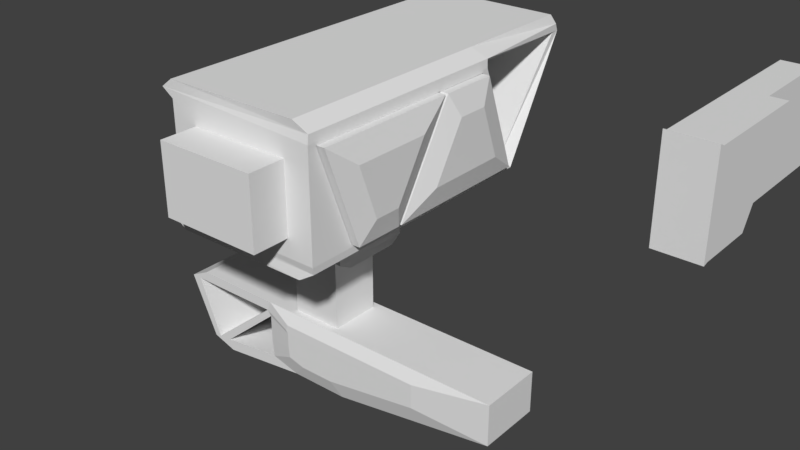 # Source: viper-arms.blend  (saved by Blender 2.79.0; exported with 4.5.12 LTS)
import bpy
from mathutils import Matrix  # noqa: F401  (used for matrix-valued properties, if any)

bpy.ops.wm.read_factory_settings(use_empty=True)
scene = bpy.context.scene
scene.name = 'Scene'

# ---- collections
col_collection_1 = bpy.data.collections.new('Collection 1'); scene.collection.children.link(col_collection_1)

# ---- materials (node trees are filled in below, after node groups)
mat_material = bpy.data.materials.new('Material')
mat_material.alpha_threshold = 0.0
mat_material.use_transparent_shadow = False
mat_material.roughness = 0.5
mat_material.line_color = (0.0, 0.0, 0.0, 1.0)
mat_material_001 = bpy.data.materials.new('Material.001')
mat_material_001.alpha_threshold = 0.0
mat_material_001.use_transparent_shadow = False
mat_material_001.roughness = 0.5
mat_material_001.line_color = (0.0, 0.0, 0.0, 1.0)

# ---- material node trees

# ---- world
world_world = bpy.data.worlds.new('World'); scene.world = world_world
world_world.color = (0.05088, 0.05088, 0.05088)
world_world.use_sun_shadow = False
world_world.sun_shadow_jitter_overblur = 0.0
world_world.cycles.sampling_method = 'MANUAL'

# ---- meshes
me_cube_002 = bpy.data.meshes.new('Cube.002')
me_cube_002.from_pydata([(0.5335, -1.783, -1.0), (0.5335, -0.8986, 0.4459), (0.5335, 0.4991, -1.0), (0.5335, -0.03695, 0.4405), (1.0, -1.783, -1.0), (1.0, -0.8986, 0.4459), (1.0, 0.4991, -1.0), (1.0, -0.03695, 0.4405), (1.324, -0.2721, 0.1141), (1.324, 0.0206, -0.6724), (1.324, -1.225, -0.6724), (1.324, -0.7425, 0.1171)], [], [(0, 1, 3, 2), (2, 3, 7, 6), (5, 4, 10, 11), (4, 5, 1, 0), (2, 6, 4, 0), (7, 3, 1, 5), (9, 8, 11, 10), (4, 6, 9, 10), (7, 5, 11, 8), (6, 7, 8, 9)])
me_cube_002.use_remesh_preserve_volume = False
me_cube_002.use_remesh_preserve_attributes = False
me_cube_002.use_mirror_vertex_groups = False
me_cube_002.update()
me_cube = bpy.data.meshes.new('Cube')
me_cube.from_pydata([(1.0, 2.204, -1.0), (1.0, -1.768, -1.0), (-1.0, -1.768, -1.0), (-1.0, 2.204, -1.0), (1.0, 1.469, 1.0), (1.0, -1.768, 1.0), (-1.0, -1.768, 1.0), (-1.0, 1.469, 1.0), (1.215, 1.54, 0.8694), (1.215, -1.744, 0.8694), (-1.17, -1.768, 0.8694), (-1.17, 1.517, 0.8694), (1.061, 1.56, 0.7527), (1.226, -1.768, 0.7527), (-1.0, -1.768, 0.7527), (-1.0, 1.56, 0.7527), (1.215, 2.178, -0.8667), (1.215, -1.744, -0.8667), (-1.17, -1.768, -0.8667), (-1.17, 2.155, -0.8667), (1.061, 2.116, -0.7614), (1.226, -1.768, -0.7614), (-1.0, -1.768, -0.7614), (-1.0, 2.116, -0.7614), (1.05, 3.396, 0.8636), (1.0, 3.326, 1.001), (-1.17, 3.373, 0.8636), (-1.0, 3.326, 1.001), (1.05, 3.435, 0.7583), (-1.17, 3.416, 0.7537), (1.0, 3.46, 0.625), (-1.0, 3.46, 0.625), (1.0, 2.166, -1.0), (-1.0, 2.166, -1.0), (1.0, 1.44, 1.0), (-1.0, 1.44, 1.0), (-1.17, 1.487, 0.8694), (1.215, 1.511, 0.8694), (1.226, 1.529, 0.7527), (-1.0, 1.529, 0.7527), (-1.17, 2.117, -0.8667), (1.215, 2.141, -0.8667), (-1.0, 2.079, -0.7614), (1.226, 2.079, -0.7614), (1.226, -1.0, -0.7614), (1.226, 2.079, -0.7614), (1.0, 3.414, 0.8785), (1.0, 3.367, 0.9588), (-1.0, 3.414, 0.8785), (-1.0, 3.367, 0.9588), (1.0, 3.453, 0.7732), (-1.0, 3.458, 0.7685), (1.0, 3.459, 0.6909), (-1.0, 3.459, 0.6909), (1.224, -1.59, -0.7131), (1.226, -1.102, -0.7394), (1.224, -0.8776, -0.7131), (1.226, -1.644, 0.7087), (1.226, 1.433, 0.7087), (1.226, -0.9481, -0.7394), (1.226, 1.997, -0.7394), (1.226, 1.959, -0.7394), (-0.849, -0.9992, -0.7394), (-0.849, -1.682, 0.7087), (-0.849, 1.471, 0.7087), (-0.849, -0.9481, -0.7394), (-0.849, 1.997, -0.7394), (-0.849, 1.997, -0.7394), (0.6337, 0.4907, -1.0), (0.6337, -0.6839, -1.0), (-0.6279, -0.6839, -1.0), (-0.6279, 0.4907, -1.0), (0.6337, 0.4907, -1.413), (0.6337, -0.6839, -1.413), (-0.6279, -0.6839, -1.413), (-0.6279, 0.4907, -1.413), (0.6445, 0.3093, -1.509), (0.6445, -0.5026, -1.509), (-0.6069, -0.5026, -1.509), (-0.6069, 0.3093, -1.509), (0.8462, -1.768, -0.5029), (0.8462, -1.768, 0.4942), (-0.6199, -1.768, -0.5029), (-0.6199, -1.768, 0.4942), (0.8462, -2.299, -0.5029), (0.8462, -2.299, 0.4942), (-0.6199, -2.299, -0.5029), (-0.6199, -2.299, 0.4942)], [(21, 54), (56, 44)], [(32, 1, 69, 68), (34, 35, 6, 5), (37, 34, 5, 9), (9, 5, 6, 10), (36, 35, 7, 11), (23, 20, 24, 26), (7, 4, 25, 27), (39, 36, 11, 15), (13, 9, 10, 14), (38, 37, 9, 13), (14, 22, 82, 83), (42, 39, 15, 23), (4, 8, 24, 25), (33, 40, 19, 3), (1, 17, 18, 2), (32, 41, 17, 1), (3, 19, 29, 31), (12, 20, 23, 15), (40, 42, 23, 19), (17, 21, 22, 18), (41, 43, 21, 17), (26, 27, 49, 48), (30, 31, 53, 52), (11, 7, 27, 26), (12, 15, 29, 28), (8, 12, 28, 24), (15, 11, 26, 29), (24, 28, 50, 46), (20, 16, 28, 24), (0, 3, 31, 30), (19, 23, 26, 29), (16, 0, 30, 28), (16, 20, 43, 41), (18, 22, 42, 40), (0, 16, 41, 32), (2, 18, 40, 33), (22, 14, 39, 42), (12, 8, 37, 38), (14, 10, 36, 39), (10, 6, 35, 36), (8, 4, 34, 37), (4, 7, 35, 34), (0, 32, 33, 3), (21, 43, 45, 44), (47, 46, 48, 49), (46, 50, 51, 48), (50, 52, 53, 51), (28, 30, 52, 50), (29, 26, 48, 51), (27, 25, 47, 49), (25, 24, 46, 47), (31, 29, 51, 53), (20, 12, 38, 45), (38, 13, 57, 58), (59, 60, 66, 65), (44, 43, 60, 59), (21, 44, 59, 55), (45, 38, 58, 61), (13, 21, 55, 57), (43, 45, 61, 60), (64, 63, 62, 65, 66, 67), (55, 59, 65, 62), (57, 55, 62, 63), (61, 58, 64, 67), (60, 61, 67, 66), (58, 57, 63, 64), (70, 71, 75, 74), (33, 32, 68, 71), (1, 2, 70, 69), (2, 33, 71, 70), (75, 72, 76, 79), (68, 69, 73, 72), (71, 68, 72, 75), (69, 70, 74, 73), (76, 77, 78, 79), (73, 74, 78, 77), (74, 75, 79, 78), (72, 73, 77, 76), (81, 83, 87, 85), (13, 14, 83, 81), (21, 13, 81, 80), (22, 21, 80, 82), (84, 85, 87, 86), (80, 81, 85, 84), (82, 80, 84, 86), (83, 82, 86, 87)])
me_cube.materials.append(mat_material)
me_cube.use_remesh_preserve_volume = False
me_cube.use_remesh_preserve_attributes = False
me_cube.use_mirror_vertex_groups = False
me_cube.update()
me_cube_003 = bpy.data.meshes.new('Cube.003')
me_cube_003.from_pydata([(0.5335, -1.783, -1.0), (0.5335, -0.8986, 0.4459), (0.5335, 0.3573, -1.0), (0.5335, -0.1788, 0.4405), (1.0, -1.783, -1.0), (1.0, -0.8986, 0.4459), (1.0, 0.3573, -1.0), (1.0, -0.1788, 0.4405), (1.324, -0.3818, 0.1139), (1.324, -0.08932, -0.6722), (1.324, -1.257, -0.6722), (1.324, -0.7746, 0.1168)], [], [(0, 1, 3, 2), (2, 3, 7, 6), (5, 4, 10, 11), (4, 5, 1, 0), (2, 6, 4, 0), (7, 3, 1, 5), (9, 8, 11, 10), (4, 6, 9, 10), (7, 5, 11, 8), (6, 7, 8, 9)])
me_cube_003.use_remesh_preserve_volume = False
me_cube_003.use_remesh_preserve_attributes = False
me_cube_003.use_mirror_vertex_groups = False
me_cube_003.update()
me_cube_004 = bpy.data.meshes.new('Cube.004')
me_cube_004.from_pydata([(-1.0, -1.0, -3.089), (-1.0, -1.0, 1.0), (-1.0, 1.0, -3.089), (-1.0, 1.0, 1.0), (1.0, -1.0, -3.089), (1.0, -1.0, 1.0), (1.0, 1.0, -3.089), (1.0, 1.0, 1.0)], [], [(0, 1, 3, 2), (2, 3, 7, 6), (6, 7, 5, 4), (4, 5, 1, 0), (2, 6, 4, 0), (7, 3, 1, 5)])
me_cube_004.use_remesh_preserve_volume = False
me_cube_004.use_remesh_preserve_attributes = False
me_cube_004.use_mirror_vertex_groups = False
me_cube_004.update()
me_cube_005 = bpy.data.meshes.new('Cube.005')
me_cube_005.from_pydata([(-0.3182, -1.0, -6.346), (-0.3182, -1.0, 1.751), (-0.3182, 1.0, -6.346), (-0.3182, 1.0, 1.751), (1.0, -1.0, -6.346), (1.0, -1.0, 1.751), (1.0, 1.0, -6.346), (1.0, 1.0, 1.751), (-1.143, -1.0, 0.7712), (-1.143, 1.0, 0.7712), (1.0, 1.0, 0.7712), (1.0, -1.0, 0.7712), (-1.143, 1.0, -1.121), (1.0, 1.0, -1.121), (1.0, -1.0, -1.121), (-1.143, -1.0, -1.121), (-0.9005, -1.0, 1.695), (-0.9005, 1.0, 1.695), (-1.493, 1.0, 3.618), (-1.236, 1.0, 4.393), (0.6836, 1.0, 1.88), (0.6836, -1.0, 1.88), (0.6836, 1.0, 5.26), (1.0, 1.0, 4.612), (1.0, -1.0, 4.612), (0.6836, -1.0, 5.26), (-1.493, -1.0, 3.618), (-1.236, -1.0, 4.393), (0.6836, 1.0, 4.94), (0.6836, -1.0, 4.94), (-1.192, 1.0, 4.19), (-1.192, -1.0, 4.19), (-1.153, 1.0, 3.747), (-1.153, -1.0, 3.747), (0.5166, -1.0, 1.751), (0.5166, 1.0, 1.751), (-0.5928, 1.093, -0.8145), (-0.1258, 1.093, -3.773), (0.4413, 1.093, 0.8845), (0.6204, 1.093, 0.8116), (0.6204, 1.093, -0.8145), (0.6204, 1.093, -3.773), (-0.4555, 1.093, 0.7797), (-0.5928, 1.093, 0.2567), (0.6204, 1.093, 0.2567), (-0.1258, 1.093, 0.8116), (0.3468, 1.093, 0.8116), (-0.4741, -1.196, 0.818), (-0.1339, -1.196, 0.8509), (0.6363, -1.196, -0.8273), (0.6363, -1.196, -3.88), (0.3539, -1.196, 0.8509), (-0.6158, -1.196, -0.8273), (-0.6158, -1.196, 0.2782), (0.6363, -1.196, 0.2782), (-0.1339, -1.196, -3.88), (0.6363, -1.196, 0.8509), (0.4514, -1.196, 0.9262)], [], [(16, 1, 3, 17), (15, 0, 55, 52), (26, 27, 19, 18), (12, 9, 43, 36), (35, 3, 1, 34), (2, 6, 4, 0), (13, 10, 11, 14), (21, 34, 51, 57), (15, 8, 9, 12), (0, 15, 12, 2), (35, 20, 38, 46), (6, 13, 14, 4), (13, 6, 41, 40), (16, 8, 53, 47), (29, 25, 27, 31), (8, 16, 33, 31, 27, 26), (17, 9, 18, 19, 30, 32), (9, 8, 26, 18), (23, 22, 25, 24), (7, 20, 28, 22, 23), (21, 5, 24, 25, 29), (28, 30, 19, 22), (10, 7, 5, 11), (20, 21, 29, 28), (29, 31, 30, 28), (25, 22, 19, 27), (33, 32, 30, 31), (5, 7, 23, 24), (16, 17, 32, 33), (20, 35, 34, 21), (35, 34, 33, 32), (35, 32, 30, 20), (34, 21, 31, 33), (30, 31, 21, 20), (43, 42, 45, 46, 38, 39, 44), (36, 43, 44, 40), (37, 36, 40, 41), (17, 3, 45, 42), (3, 35, 46, 45), (2, 12, 36, 37), (10, 13, 40, 44), (7, 10, 44, 39), (20, 7, 39, 38), (9, 17, 42, 43), (6, 2, 37, 41), (54, 56, 57, 51, 48, 47, 53), (49, 54, 53, 52), (50, 49, 52, 55), (34, 1, 48, 51), (0, 4, 50, 55), (8, 15, 52, 53), (5, 21, 57, 56), (1, 16, 47, 48), (14, 11, 54, 49), (4, 14, 49, 50), (11, 5, 56, 54)])
me_cube_005.use_remesh_preserve_volume = False
me_cube_005.use_remesh_preserve_attributes = False
me_cube_005.use_mirror_vertex_groups = False
me_cube_005.update()
me_cube_001 = bpy.data.meshes.new('Cube.001')
me_cube_001.from_pydata([(1.226, -1.768, 0.7527), (1.226, -1.768, -0.7614), (1.226, 2.079, -0.7614), (1.226, 2.079, -0.7614), (1.226, -1.682, -0.7394), (1.226, -1.682, 0.7087), (1.226, 1.471, 0.7087), (1.226, -0.9481, -0.7394), (1.226, 1.997, -0.7394), (1.226, 1.997, -0.7394), (1.226, 0.08675, 0.7087), (1.226, -0.7562, -0.7394), (1.671, -1.768, -0.7614), (1.671, -1.768, 0.7527), (1.671, 2.079, -0.7614), (1.671, 2.079, -0.7614), (1.671, 1.471, 0.7087), (1.671, 0.08675, 0.7087), (1.671, -1.682, 0.7087), (1.671, -1.682, -0.7394), (1.671, -0.9481, -0.7394), (1.671, -0.7562, -0.7394), (1.671, 1.997, -0.7394), (1.671, 1.997, -0.7394), (1.924, -1.768, -0.7614), (1.924, -1.768, 0.7527), (1.924, 0.08675, 0.7087), (1.924, -1.682, 0.7087), (1.924, -1.682, -0.7394), (1.924, -0.9481, -0.7394), (1.924, -0.7562, -0.7394)], [], [(2, 3, 9, 8), (2, 3, 15, 14), (3, 9, 23, 15), (19, 20, 29, 28), (17, 21, 22, 14, 15, 23, 16), (5, 0, 13, 18), (7, 11, 21, 20), (6, 10, 17, 16), (8, 2, 14, 22), (11, 8, 22, 21), (10, 5, 18, 17), (1, 4, 19, 12), (0, 1, 12, 13), (9, 6, 16, 23), (4, 7, 20, 19), (28, 29, 30, 26, 27, 25, 24), (20, 21, 30, 29), (13, 12, 24, 25), (12, 19, 28, 24), (18, 13, 25, 27), (17, 18, 27, 26), (21, 17, 26, 30)])
me_cube_001.materials.append(mat_material_001)
me_cube_001.use_remesh_preserve_volume = False
me_cube_001.use_remesh_preserve_attributes = False
me_cube_001.use_mirror_vertex_groups = False
me_cube_001.update()
arm_armature = bpy.data.armatures.new('Armature')  # bones are not reproduced

# ---- objects
ob_armature = bpy.data.objects.new('Armature', arm_armature)
ob_cube_002 = bpy.data.objects.new('Cube.002', me_cube_002)
ob_cube = bpy.data.objects.new('Cube', me_cube)
ob_cube_003 = bpy.data.objects.new('Cube.003', me_cube_003)
ob_cube_004 = bpy.data.objects.new('Cube.004', me_cube_004)
ob_cube_005 = bpy.data.objects.new('Cube.005', me_cube_005)
ob_cube_001 = bpy.data.objects.new('Cube.001', me_cube_001)

# ---- transforms, parenting, visibility, modifiers, constraints
ob_armature.location = (0.1401, -2.12, -0.13)
ob_armature.lineart.crease_threshold = 0.0
ob_cube_002.parent = ob_armature
ob_cube_002.matrix_parent_inverse = Matrix(((1.0, 0.0, 0.0, -0.1401), (0.0, 1.0, 0.0, 2.12), (0.0, -3.725e-09, 1.0, 0.13), (0.0, 0.0, 0.0, 1.0)))
ob_cube_002.location = (1.031, 1.457, 0.2603)
ob_cube_002.scale = (0.309, 1.0, 1.0)
ob_cube_002.lineart.crease_threshold = 0.0
_vg = ob_cube_002.vertex_groups.new(name='base')
_vg = ob_cube_002.vertex_groups.new(name='sh')
_vg = ob_cube_002.vertex_groups.new(name='upper')
_vg = ob_cube_002.vertex_groups.new(name='fore')
_vg = ob_cube_002.vertex_groups.new(name='arm_ik')
_vg = ob_cube_002.vertex_groups.new(name='sh1')
_vg = ob_cube_002.vertex_groups.new(name='f1')
_vg = ob_cube_002.vertex_groups.new(name='sh2')
_vg = ob_cube_002.vertex_groups.new(name='f2')
for _i, _w in zip([0, 1, 2, 3, 4, 5, 6, 7, 8, 9, 10, 11], [1.0, 1.0, 0.9999, 1.0, 1.0, 1.0, 0.9998, 1.0, 1.0, 1.0, 1.0, 1.0]): _vg.add([_i], _w, 'REPLACE')
_m = ob_cube_002.modifiers.new('Armature', 'ARMATURE')
_m.object = ob_armature
ob_cube.parent = ob_armature
ob_cube.matrix_parent_inverse = Matrix(((1.0, 0.0, 0.0, -0.1401), (0.0, 1.0, 0.0, 2.12), (0.0, -3.725e-09, 1.0, 0.13), (0.0, 0.0, 0.0, 1.0)))
ob_cube.location = (0.0, 0.0, 0.0)
ob_cube.lock_rotations_4d = False
ob_cube.empty_display_type = 'ARROWS'
ob_cube.lineart.crease_threshold = 0.0
_vg = ob_cube.vertex_groups.new(name='base')
_vg = ob_cube.vertex_groups.new(name='sh')
for _i, _w in zip([0, 1, 2, 3, 4, 5, 6, 7, 8, 9, 10, 11, 12, 13, 14, 15, 16, 17, 18, 19, 20, 21, 22, 23, 24, 25, 26, 27, 28, 29, 30, 31, 32, 33, 34, 35, 36, 37, 38, 39, 40, 41, 42, 43, 44, 45, 46, 47, 48, 49, 50, 51, 52, 53, 55, 57, 58, 59, 60, 61, 62, 63, 64, 65, 66, 67, 68, 69, 70, 71, 72, 73, 74, 75, 76, 77, 78, 79, 80, 81, 82, 83, 84, 85, 86, 87], [1.0, 1.0, 1.0, 1.0, 1.0, 1.0, 1.0, 1.0, 1.0, 1.0, 1.0, 1.0, 1.0, 1.0, 1.0, 1.0, 1.0, 1.0, 1.0, 1.0, 1.0, 1.0, 1.0, 1.0, 1.0, 1.0, 1.0, 1.0, 1.0, 0.9998, 1.0, 1.0, 1.0, 1.0, 1.0, 1.0, 1.0, 1.0, 1.0, 1.0, 1.0, 1.0, 1.0, 1.0, 1.0, 1.0, 0.1281, 0.1425, 0.9991, 0.9983, 1.0, 0.9997, 1.0, 0.9999, 1.0, 1.0, 1.0, 1.0, 1.0, 1.0, 1.0, 1.0, 1.0, 1.0, 1.0, 1.0, 1.0, 1.0, 1.0, 1.0, 1.0, 1.0, 1.0, 1.0, 1.0, 1.0, 1.0, 1.0, 1.0, 1.0, 1.0, 1.0, 1.0, 1.0, 1.0, 1.0]): _vg.add([_i], _w, 'REPLACE')
_vg = ob_cube.vertex_groups.new(name='upper')
_vg = ob_cube.vertex_groups.new(name='fore')
_vg = ob_cube.vertex_groups.new(name='arm_ik')
_vg = ob_cube.vertex_groups.new(name='sh1')
_vg = ob_cube.vertex_groups.new(name='f1')
_vg = ob_cube.vertex_groups.new(name='sh2')
_vg = ob_cube.vertex_groups.new(name='f2')
_m = ob_cube.modifiers.new('Armature', 'ARMATURE')
_m.object = ob_armature
ob_cube_003.parent = ob_armature
ob_cube_003.matrix_parent_inverse = Matrix(((1.0, 0.0, 0.0, -0.1401), (0.0, 1.0, 0.0, 2.12), (0.0, -3.725e-09, 1.0, 0.13), (0.0, 0.0, 0.0, 1.0)))
ob_cube_003.location = (1.031, -1.274, -0.2927)
ob_cube_003.rotation_euler = (-3.142, -0.0, 0.0)
ob_cube_003.scale = (0.309, 1.0, 1.0)
ob_cube_003.lineart.crease_threshold = 0.0
_vg = ob_cube_003.vertex_groups.new(name='base')
_vg = ob_cube_003.vertex_groups.new(name='sh')
_vg = ob_cube_003.vertex_groups.new(name='upper')
_vg = ob_cube_003.vertex_groups.new(name='fore')
_vg = ob_cube_003.vertex_groups.new(name='arm_ik')
_vg = ob_cube_003.vertex_groups.new(name='sh1')
_vg = ob_cube_003.vertex_groups.new(name='f1')
_vg.add([0, 1, 2, 3, 4, 5, 6, 7, 8, 9, 10, 11], 1.0, 'REPLACE')
_vg = ob_cube_003.vertex_groups.new(name='sh2')
_vg = ob_cube_003.vertex_groups.new(name='f2')
for _i, _w in zip([0, 1, 2, 3, 4, 5, 6, 7, 8, 9, 10, 11], [4.236e-15, 3.007e-08, 1.492e-19, 1.015e-11, 3.609e-15, 5.697e-08, 1.135e-15, 3.71e-06, 1.511e-06, 0.0, 5.519e-07, 5.168e-05]): _vg.add([_i], _w, 'REPLACE')
_m = ob_cube_003.modifiers.new('Armature', 'ARMATURE')
_m.object = ob_armature
ob_cube_004.parent = ob_armature
ob_cube_004.matrix_parent_inverse = Matrix(((1.0, 0.0, 0.0, -0.1401), (0.0, 1.0, 0.0, 2.12), (0.0, -3.725e-09, 1.0, 0.13), (0.0, 0.0, 0.0, 1.0)))
ob_cube_004.location = (-0.008392, -0.1194, -1.476)
ob_cube_004.scale = (0.3664, 0.3664, 0.3664)
ob_cube_004.lineart.crease_threshold = 0.0
_vg = ob_cube_004.vertex_groups.new(name='base')
_vg = ob_cube_004.vertex_groups.new(name='sh')
_vg = ob_cube_004.vertex_groups.new(name='upper')
_vg.add([0, 1, 2, 3, 4, 5, 6, 7], 1.0, 'REPLACE')
_vg = ob_cube_004.vertex_groups.new(name='fore')
_vg = ob_cube_004.vertex_groups.new(name='arm_ik')
_vg = ob_cube_004.vertex_groups.new(name='sh1')
_vg = ob_cube_004.vertex_groups.new(name='f1')
_vg = ob_cube_004.vertex_groups.new(name='sh2')
_vg = ob_cube_004.vertex_groups.new(name='f2')
_m = ob_cube_004.modifiers.new('Armature', 'ARMATURE')
_m.object = ob_armature
ob_cube_005.parent = ob_armature
ob_cube_005.matrix_parent_inverse = Matrix(((1.0, 0.0, 0.0, -0.1401), (0.0, 1.0, 0.0, 2.12), (0.0, -3.725e-09, 1.0, 0.13), (0.0, 0.0, 0.0, 1.0)))
ob_cube_005.location = (-0.008392, -0.1194, -3.01)
ob_cube_005.rotation_euler = (-0.0, -1.571, 0.0)
ob_cube_005.scale = (0.4613, 0.4613, 0.4613)
ob_cube_005.lineart.crease_threshold = 0.0
_vg = ob_cube_005.vertex_groups.new(name='base')
_vg = ob_cube_005.vertex_groups.new(name='sh')
_vg = ob_cube_005.vertex_groups.new(name='upper')
_vg = ob_cube_005.vertex_groups.new(name='fore')
_vg.add([0, 1, 2, 3, 4, 5, 6, 7, 8, 9, 10, 11, 12, 13, 14, 15, 16, 17, 18, 19, 20, 21, 22, 23, 24, 25, 26, 27, 28, 29, 30, 31, 32, 33, 34, 35, 36, 37, 38, 39, 40, 41, 42, 43, 44, 45, 46, 47, 48, 49, 50, 51, 52, 53, 54, 55, 56, 57], 1.0, 'REPLACE')
_vg = ob_cube_005.vertex_groups.new(name='arm_ik')
_vg = ob_cube_005.vertex_groups.new(name='sh1')
_vg = ob_cube_005.vertex_groups.new(name='f1')
_vg = ob_cube_005.vertex_groups.new(name='sh2')
_vg = ob_cube_005.vertex_groups.new(name='f2')
_m = ob_cube_005.modifiers.new('Armature', 'ARMATURE')
_m.object = ob_armature
ob_cube_001.location = (2.698, 2.884, 0.0)
ob_cube_001.lock_rotations_4d = False
ob_cube_001.empty_display_type = 'ARROWS'
ob_cube_001.hide_viewport = True
ob_cube_001.lineart.crease_threshold = 0.0

# ---- collection membership
col_collection_1.objects.link(ob_armature)
col_collection_1.objects.link(ob_cube_002)
col_collection_1.objects.link(ob_cube)
col_collection_1.objects.link(ob_cube_003)
col_collection_1.objects.link(ob_cube_004)
col_collection_1.objects.link(ob_cube_005)
col_collection_1.objects.link(ob_cube_001)

# ---- scene / render settings (as saved in the file)
scene.frame_start = 1; scene.frame_end = 250; scene.frame_set(2)
scene.render.engine = 'BLENDER_EEVEE_NEXT'
scene.render.resolution_percentage = 50
scene.render.dither_intensity = 0.0
scene.cycles.use_denoising = False
scene.cycles.samples = 128
scene.cycles.sampling_pattern = 'TABULATED_SOBOL'
scene.cycles.use_adaptive_sampling = False
scene.cycles.use_light_tree = False
scene.cycles.blur_glossy = 0.0
scene.cycles.sample_clamp_indirect = 0.0
scene.view_settings.view_transform = 'Standard'
bpy.context.view_layer.update()

# ---- added for rendering (the .blend has no active camera and no usable light): camera, sun
cam_auto = bpy.data.cameras.new('AutoCamera')
cam_auto.lens = 50.0
cam_auto.sensor_width = 36.0
cam_auto.clip_end = 1000.0
ob_auto_camera = bpy.data.objects.new('AutoCamera', cam_auto)
scene.collection.objects.link(ob_auto_camera)
ob_auto_camera.location = (9.04023, -9.59561, 5.43454)
ob_auto_camera.rotation_euler = (1.09748, -7.21219e-08, 0.694738)
scene.camera = ob_auto_camera
light_auto_sun = bpy.data.lights.new('AutoSun', 'SUN')
light_auto_sun.energy = 3.0
light_auto_sun.angle = 0.0523599
ob_auto_sun = bpy.data.objects.new('AutoSun', light_auto_sun)
scene.collection.objects.link(ob_auto_sun)
ob_auto_sun.rotation_euler = (0.872665, 0.174533, 0.523599)
bpy.context.view_layer.update()
